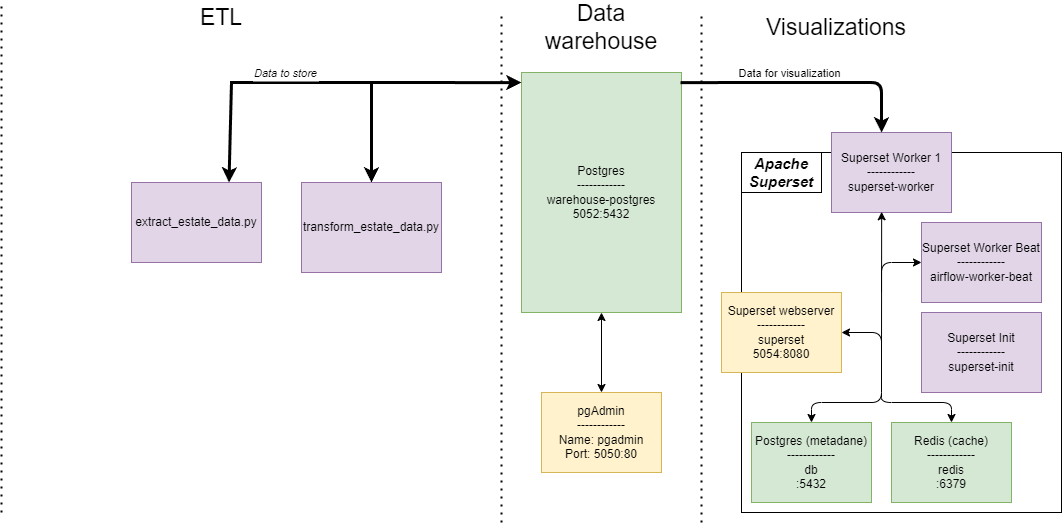

The diagram above was exported from draw.io. Its source (the exported page's mxGraphModel, read from the mxfile embedded in the PNG):
<mxGraphModel dx="1050" dy="619" grid="1" gridSize="10" guides="1" tooltips="1" connect="1" arrows="1" fold="1" page="1" pageScale="1" pageWidth="850" pageHeight="1100" math="0" shadow="0">
  <root>
    <mxCell id="0" />
    <mxCell id="1" parent="0" />
    <mxCell id="AEw88l-EIG8zaOmrPgfD-7" value="" style="endArrow=none;dashed=1;html=1;dashPattern=1 3;strokeWidth=2;rounded=0;" parent="1" edge="1">
      <mxGeometry width="50" height="50" relative="1" as="geometry">
        <mxPoint x="180" y="520" as="sourcePoint" />
        <mxPoint x="180" y="10" as="targetPoint" />
      </mxGeometry>
    </mxCell>
    <mxCell id="AEw88l-EIG8zaOmrPgfD-8" value="ETL" style="text;html=1;strokeColor=none;fillColor=none;align=center;verticalAlign=middle;whiteSpace=wrap;rounded=0;fontSize=23;" parent="1" vertex="1">
      <mxGeometry x="295" y="10" width="210" height="30" as="geometry" />
    </mxCell>
    <mxCell id="AEw88l-EIG8zaOmrPgfD-17" value="extract_estate_data.py" style="rounded=0;whiteSpace=wrap;html=1;fillColor=#e1d5e7;strokeColor=#9673a6;" parent="1" vertex="1">
      <mxGeometry x="310" y="190" width="130" height="80" as="geometry" />
    </mxCell>
    <mxCell id="AEw88l-EIG8zaOmrPgfD-34" value="Data warehouse" style="text;html=1;strokeColor=none;fillColor=none;align=center;verticalAlign=middle;whiteSpace=wrap;rounded=0;labelBackgroundColor=default;labelBorderColor=none;fontSize=23;fontColor=default;" parent="1" vertex="1">
      <mxGeometry x="750" y="20" width="60" height="30" as="geometry" />
    </mxCell>
    <mxCell id="AEw88l-EIG8zaOmrPgfD-35" value="" style="endArrow=none;dashed=1;html=1;dashPattern=1 3;strokeWidth=2;rounded=0;fontSize=23;fontColor=default;" parent="1" edge="1">
      <mxGeometry width="50" height="50" relative="1" as="geometry">
        <mxPoint x="680" y="530" as="sourcePoint" />
        <mxPoint x="680" y="20" as="targetPoint" />
      </mxGeometry>
    </mxCell>
    <mxCell id="AEw88l-EIG8zaOmrPgfD-36" value="Postgres&lt;br&gt;------------&lt;br&gt;warehouse-postgres&lt;br&gt;5052:5432" style="rounded=0;whiteSpace=wrap;html=1;fillColor=#d5e8d4;strokeColor=#82b366;" parent="1" vertex="1">
      <mxGeometry x="700" y="80" width="160" height="240" as="geometry" />
    </mxCell>
    <mxCell id="AEw88l-EIG8zaOmrPgfD-37" value="" style="endArrow=classic;startArrow=classic;html=1;rounded=0;fontSize=23;fontColor=default;strokeWidth=3;exitX=0.75;exitY=0;exitDx=0;exitDy=0;entryX=0;entryY=0.042;entryDx=0;entryDy=0;entryPerimeter=0;" parent="1" source="AEw88l-EIG8zaOmrPgfD-17" target="AEw88l-EIG8zaOmrPgfD-36" edge="1">
      <mxGeometry width="50" height="50" relative="1" as="geometry">
        <mxPoint x="510" y="110" as="sourcePoint" />
        <mxPoint x="560" y="60" as="targetPoint" />
        <Array as="points">
          <mxPoint x="410" y="90" />
        </Array>
      </mxGeometry>
    </mxCell>
    <mxCell id="AEw88l-EIG8zaOmrPgfD-39" value="Data to store" style="edgeLabel;align=center;verticalAlign=middle;resizable=0;points=[];fontSize=11;fontColor=default;fontStyle=2;spacing=0;" parent="AEw88l-EIG8zaOmrPgfD-37" vertex="1" connectable="0">
      <mxGeometry x="-0.3269" y="3" relative="1" as="geometry">
        <mxPoint x="23" y="-7" as="offset" />
      </mxGeometry>
    </mxCell>
    <mxCell id="AEw88l-EIG8zaOmrPgfD-38" value="" style="endArrow=classic;html=1;rounded=0;fontSize=23;fontColor=default;strokeWidth=3;entryX=0.5;entryY=0;entryDx=0;entryDy=0;" parent="1" target="gFdo3I-a9e6xnTfjX5hw-7" edge="1">
      <mxGeometry width="50" height="50" relative="1" as="geometry">
        <mxPoint x="550" y="90" as="sourcePoint" />
        <mxPoint x="540" y="150" as="targetPoint" />
      </mxGeometry>
    </mxCell>
    <mxCell id="AEw88l-EIG8zaOmrPgfD-40" value="" style="endArrow=none;dashed=1;html=1;dashPattern=1 3;strokeWidth=2;rounded=0;fontSize=23;fontColor=default;" parent="1" edge="1">
      <mxGeometry width="50" height="50" relative="1" as="geometry">
        <mxPoint x="880" y="530" as="sourcePoint" />
        <mxPoint x="880" y="20" as="targetPoint" />
      </mxGeometry>
    </mxCell>
    <mxCell id="AEw88l-EIG8zaOmrPgfD-42" value="" style="rounded=0;whiteSpace=wrap;html=1;labelBackgroundColor=default;labelBorderColor=none;fontSize=11;" parent="1" vertex="1">
      <mxGeometry x="920" y="160" width="320" height="360" as="geometry" />
    </mxCell>
    <mxCell id="AEw88l-EIG8zaOmrPgfD-43" value="Apache Superset" style="text;html=1;align=center;verticalAlign=middle;whiteSpace=wrap;rounded=0;fontSize=15;fontStyle=3;strokeColor=default;" parent="1" vertex="1">
      <mxGeometry x="920" y="160" width="80" height="40" as="geometry" />
    </mxCell>
    <mxCell id="AEw88l-EIG8zaOmrPgfD-44" value="Visualizations" style="text;html=1;strokeColor=none;fillColor=none;align=center;verticalAlign=middle;whiteSpace=wrap;rounded=0;fontSize=23;" parent="1" vertex="1">
      <mxGeometry x="910" y="20" width="210" height="30" as="geometry" />
    </mxCell>
    <mxCell id="AEw88l-EIG8zaOmrPgfD-46" style="edgeStyle=orthogonalEdgeStyle;rounded=0;orthogonalLoop=1;jettySize=auto;html=1;exitX=0.5;exitY=1;exitDx=0;exitDy=0;fontSize=11;fontColor=default;strokeWidth=1;" parent="1" source="AEw88l-EIG8zaOmrPgfD-34" target="AEw88l-EIG8zaOmrPgfD-34" edge="1">
      <mxGeometry relative="1" as="geometry" />
    </mxCell>
    <mxCell id="AEw88l-EIG8zaOmrPgfD-53" value="Postgres (metadane)&lt;br&gt;------------&lt;br&gt;db&lt;br&gt;:5432" style="rounded=0;whiteSpace=wrap;html=1;fillColor=#d5e8d4;strokeColor=#82b366;" parent="1" vertex="1">
      <mxGeometry x="930" y="430" width="120" height="80" as="geometry" />
    </mxCell>
    <mxCell id="AEw88l-EIG8zaOmrPgfD-54" value="Redis (cache)&lt;br&gt;------------&lt;br&gt;redis&lt;br&gt;:6379" style="rounded=0;whiteSpace=wrap;html=1;fillColor=#d5e8d4;strokeColor=#82b366;" parent="1" vertex="1">
      <mxGeometry x="1070" y="430" width="120" height="80" as="geometry" />
    </mxCell>
    <mxCell id="AEw88l-EIG8zaOmrPgfD-55" value="Superset webserver&lt;br&gt;------------&lt;br&gt;superset&lt;br&gt;5054:8080" style="rounded=0;whiteSpace=wrap;html=1;fillColor=#fff2cc;strokeColor=#d6b656;" parent="1" vertex="1">
      <mxGeometry x="900" y="300" width="120" height="80" as="geometry" />
    </mxCell>
    <mxCell id="AEw88l-EIG8zaOmrPgfD-56" value="" style="endArrow=classic;startArrow=classic;html=1;rounded=1;fontSize=11;fontColor=default;strokeWidth=1;exitX=1;exitY=0.5;exitDx=0;exitDy=0;entryX=0.5;entryY=0;entryDx=0;entryDy=0;" parent="1" source="AEw88l-EIG8zaOmrPgfD-55" target="AEw88l-EIG8zaOmrPgfD-53" edge="1">
      <mxGeometry width="50" height="50" relative="1" as="geometry">
        <mxPoint x="1060" y="370" as="sourcePoint" />
        <mxPoint x="1110" y="320" as="targetPoint" />
        <Array as="points">
          <mxPoint x="1060" y="340" />
          <mxPoint x="1060" y="410" />
          <mxPoint x="990" y="410" />
        </Array>
      </mxGeometry>
    </mxCell>
    <mxCell id="AEw88l-EIG8zaOmrPgfD-57" value="" style="endArrow=classic;html=1;rounded=1;fontSize=11;fontColor=default;strokeWidth=1;entryX=0.5;entryY=0;entryDx=0;entryDy=0;" parent="1" target="AEw88l-EIG8zaOmrPgfD-54" edge="1">
      <mxGeometry width="50" height="50" relative="1" as="geometry">
        <mxPoint x="1060" y="400" as="sourcePoint" />
        <mxPoint x="1100" y="360" as="targetPoint" />
        <Array as="points">
          <mxPoint x="1060" y="410" />
          <mxPoint x="1130" y="410" />
        </Array>
      </mxGeometry>
    </mxCell>
    <mxCell id="AEw88l-EIG8zaOmrPgfD-58" value="Superset Worker 1&lt;br&gt;------------&lt;br&gt;superset-worker" style="rounded=0;whiteSpace=wrap;html=1;fillColor=#e1d5e7;strokeColor=#9673a6;" parent="1" vertex="1">
      <mxGeometry x="1010" y="140" width="120" height="80" as="geometry" />
    </mxCell>
    <mxCell id="AEw88l-EIG8zaOmrPgfD-59" value="Superset Init&lt;br&gt;------------&lt;br&gt;superset-init" style="rounded=0;whiteSpace=wrap;html=1;fillColor=#e1d5e7;strokeColor=#9673a6;" parent="1" vertex="1">
      <mxGeometry x="1100" y="320" width="120" height="80" as="geometry" />
    </mxCell>
    <mxCell id="AEw88l-EIG8zaOmrPgfD-60" value="Superset Worker Beat&lt;br&gt;------------&lt;br&gt;airflow-worker-beat" style="rounded=0;whiteSpace=wrap;html=1;fillColor=#e1d5e7;strokeColor=#9673a6;" parent="1" vertex="1">
      <mxGeometry x="1100" y="230" width="120" height="80" as="geometry" />
    </mxCell>
    <mxCell id="AEw88l-EIG8zaOmrPgfD-61" value="" style="endArrow=classic;html=1;rounded=0;fontSize=11;fontColor=default;strokeWidth=1;entryX=0.418;entryY=0.991;entryDx=0;entryDy=0;entryPerimeter=0;" parent="1" target="AEw88l-EIG8zaOmrPgfD-58" edge="1">
      <mxGeometry width="50" height="50" relative="1" as="geometry">
        <mxPoint x="1060" y="360" as="sourcePoint" />
        <mxPoint x="1060" y="270" as="targetPoint" />
      </mxGeometry>
    </mxCell>
    <mxCell id="AEw88l-EIG8zaOmrPgfD-62" value="" style="endArrow=classic;html=1;rounded=1;fontSize=11;fontColor=default;strokeWidth=1;entryX=0;entryY=0.5;entryDx=0;entryDy=0;" parent="1" target="AEw88l-EIG8zaOmrPgfD-60" edge="1">
      <mxGeometry width="50" height="50" relative="1" as="geometry">
        <mxPoint x="1060" y="300" as="sourcePoint" />
        <mxPoint x="1120" y="260" as="targetPoint" />
        <Array as="points">
          <mxPoint x="1060" y="270" />
        </Array>
      </mxGeometry>
    </mxCell>
    <mxCell id="AEw88l-EIG8zaOmrPgfD-63" value="" style="endArrow=classic;startArrow=none;html=1;rounded=1;fontSize=11;fontColor=default;strokeWidth=3;exitX=0.994;exitY=0.042;exitDx=0;exitDy=0;exitPerimeter=0;entryX=0.417;entryY=0;entryDx=0;entryDy=0;entryPerimeter=0;startFill=0;" parent="1" source="AEw88l-EIG8zaOmrPgfD-36" target="AEw88l-EIG8zaOmrPgfD-58" edge="1">
      <mxGeometry width="50" height="50" relative="1" as="geometry">
        <mxPoint x="970" y="130" as="sourcePoint" />
        <mxPoint x="1020" y="80" as="targetPoint" />
        <Array as="points">
          <mxPoint x="1060" y="90" />
        </Array>
      </mxGeometry>
    </mxCell>
    <mxCell id="AEw88l-EIG8zaOmrPgfD-64" value="Data for visualization" style="edgeLabel;html=1;align=center;verticalAlign=middle;resizable=0;points=[];fontSize=11;fontColor=default;" parent="AEw88l-EIG8zaOmrPgfD-63" vertex="1" connectable="0">
      <mxGeometry x="-0.1429" y="1" relative="1" as="geometry">
        <mxPoint y="-9" as="offset" />
      </mxGeometry>
    </mxCell>
    <mxCell id="gFdo3I-a9e6xnTfjX5hw-2" value="pgAdmin&lt;br&gt;------------&lt;br&gt;Name: pgadmin&lt;br&gt;Port: 5050:80" style="rounded=0;whiteSpace=wrap;html=1;fillColor=#fff2cc;strokeColor=#d6b656;" vertex="1" parent="1">
      <mxGeometry x="720" y="400" width="120" height="80" as="geometry" />
    </mxCell>
    <mxCell id="gFdo3I-a9e6xnTfjX5hw-4" value="" style="endArrow=classic;startArrow=classic;html=1;rounded=0;entryX=0.5;entryY=1;entryDx=0;entryDy=0;exitX=0.5;exitY=0;exitDx=0;exitDy=0;" edge="1" parent="1" source="gFdo3I-a9e6xnTfjX5hw-2" target="AEw88l-EIG8zaOmrPgfD-36">
      <mxGeometry width="50" height="50" relative="1" as="geometry">
        <mxPoint x="780" y="400" as="sourcePoint" />
        <mxPoint x="800" y="330" as="targetPoint" />
      </mxGeometry>
    </mxCell>
    <mxCell id="gFdo3I-a9e6xnTfjX5hw-7" value="transform_estate_data.py" style="rounded=0;whiteSpace=wrap;html=1;fillColor=#e1d5e7;strokeColor=#9673a6;" vertex="1" parent="1">
      <mxGeometry x="480" y="190" width="140" height="90" as="geometry" />
    </mxCell>
  </root>
</mxGraphModel>